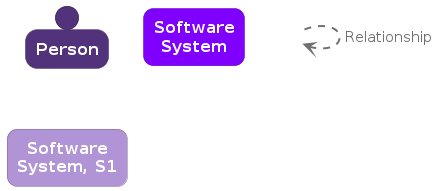

The diagram above was rendered by PlantUML. Its source (embedded in the PNG):
@startuml
set separator none

skinparam {
  shadowing false
  arrowFontSize 15
  defaultTextAlignment center
  wrapWidth 100
  maxMessageSize 100
}
hide stereotype

skinparam rectangle<<_transparent>> {
  BorderColor transparent
  BackgroundColor transparent
  FontColor transparent
}

skinparam person<<1>> {
  BackgroundColor #52327a
  FontColor #ffffff
  BorderColor #392355
}
person "==Person" <<1>>

skinparam rectangle<<2>> {
  BackgroundColor #8000ff
  FontColor #ffffff
  BorderColor #5900b2
  roundCorner 20
}
rectangle "==Software System" <<2>>

skinparam rectangle<<3>> {
  BackgroundColor #b094d6
  FontColor #ffffff
  BorderColor #7b6795
  roundCorner 20
}
rectangle "==Software System, S1" <<3>>

rectangle "." <<_transparent>> as 4
4 .[#707070,thickness=2].> 4 : "<color:#707070>Relationship"


@enduml